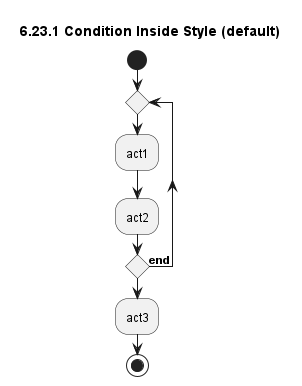

The diagram above was rendered by PlantUML. Its source (embedded in the PNG):
@startuml
title 6.23.1 Condition Inside Style (default)
skinparam conditionStyle diamond
start
repeat
    :act1;
    :act2;
repeat while (**end**)
:act3;
stop
@enduml